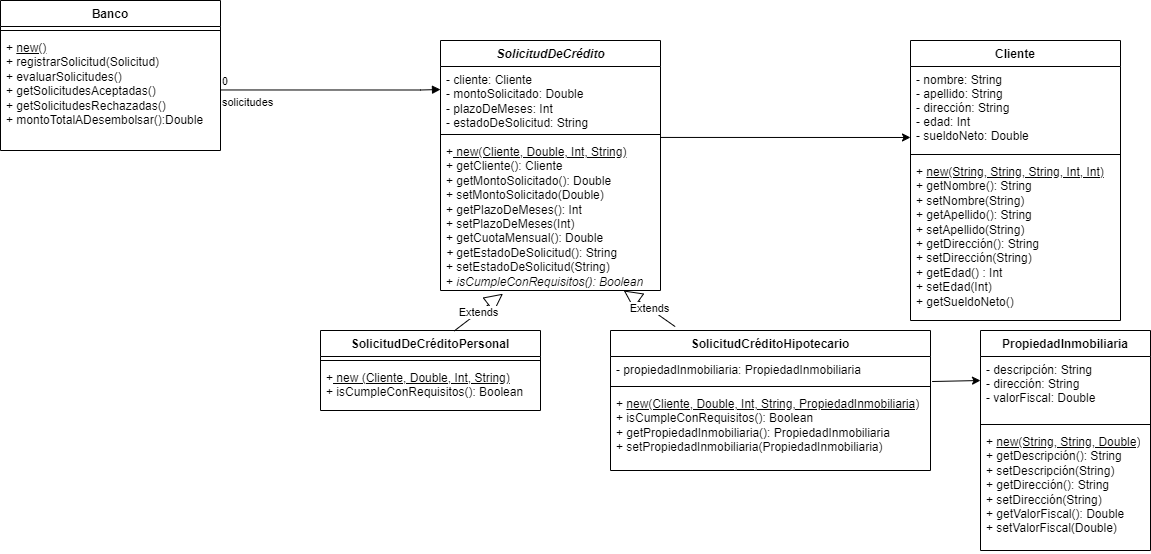

The diagram above was exported from draw.io. Its source (the exported page's mxGraphModel, read from the mxfile embedded in the PNG):
<mxGraphModel dx="868" dy="1643" grid="1" gridSize="10" guides="1" tooltips="1" connect="1" arrows="1" fold="1" page="1" pageScale="1" pageWidth="827" pageHeight="1169" math="0" shadow="0">
  <root>
    <mxCell id="0" />
    <mxCell id="1" parent="0" />
    <mxCell id="9qmovoDfB9supn2vZAeD-1" value="Banco" style="swimlane;fontStyle=1;align=center;verticalAlign=top;childLayout=stackLayout;horizontal=1;startSize=26;horizontalStack=0;resizeParent=1;resizeParentMax=0;resizeLast=0;collapsible=1;marginBottom=0;" parent="1" vertex="1">
      <mxGeometry x="20" y="-10" width="220" height="150" as="geometry" />
    </mxCell>
    <mxCell id="9qmovoDfB9supn2vZAeD-3" value="" style="line;strokeWidth=1;fillColor=none;align=left;verticalAlign=middle;spacingTop=-1;spacingLeft=3;spacingRight=3;rotatable=0;labelPosition=right;points=[];portConstraint=eastwest;strokeColor=inherit;" parent="9qmovoDfB9supn2vZAeD-1" vertex="1">
      <mxGeometry y="26" width="220" height="8" as="geometry" />
    </mxCell>
    <mxCell id="9qmovoDfB9supn2vZAeD-4" value="&lt;font style=&quot;vertical-align: inherit;&quot;&gt;&lt;font style=&quot;vertical-align: inherit;&quot;&gt;+ &lt;/font&gt;&lt;/font&gt;&lt;u&gt;&lt;font style=&quot;vertical-align: inherit;&quot;&gt;&lt;font style=&quot;vertical-align: inherit;&quot;&gt;new()&lt;/font&gt;&lt;/font&gt;&lt;/u&gt;&lt;br&gt;&lt;font style=&quot;vertical-align: inherit;&quot;&gt;&lt;font style=&quot;vertical-align: inherit;&quot;&gt;+ registrarSolicitud(Solicitud) &lt;/font&gt;&lt;/font&gt;&lt;br&gt;&lt;font style=&quot;vertical-align: inherit;&quot;&gt;&lt;font style=&quot;vertical-align: inherit;&quot;&gt;+ evaluarSolicitudes() &lt;/font&gt;&lt;/font&gt;&lt;br&gt;&lt;font style=&quot;vertical-align: inherit;&quot;&gt;&lt;font style=&quot;vertical-align: inherit;&quot;&gt;+ getSolicitudesAceptadas() &lt;/font&gt;&lt;/font&gt;&lt;br&gt;&lt;font style=&quot;vertical-align: inherit;&quot;&gt;&lt;font style=&quot;vertical-align: inherit;&quot;&gt;+ getSolicitudesRechazadas() &lt;/font&gt;&lt;/font&gt;&lt;br&gt;&lt;font style=&quot;vertical-align: inherit;&quot;&gt;&lt;font style=&quot;vertical-align: inherit;&quot;&gt;+ montoTotalADesembolsar():Double&lt;/font&gt;&lt;/font&gt;" style="text;strokeColor=none;fillColor=none;align=left;verticalAlign=top;spacingLeft=4;spacingRight=4;overflow=hidden;rotatable=0;points=[[0,0.5],[1,0.5]];portConstraint=eastwest;html=1;" parent="9qmovoDfB9supn2vZAeD-1" vertex="1">
      <mxGeometry y="34" width="220" height="116" as="geometry" />
    </mxCell>
    <mxCell id="9qmovoDfB9supn2vZAeD-5" value="Cliente" style="swimlane;fontStyle=1;align=center;verticalAlign=top;childLayout=stackLayout;horizontal=1;startSize=26;horizontalStack=0;resizeParent=1;resizeParentMax=0;resizeLast=0;collapsible=1;marginBottom=0;" parent="1" vertex="1">
      <mxGeometry x="930" y="30" width="210" height="280" as="geometry" />
    </mxCell>
    <mxCell id="9qmovoDfB9supn2vZAeD-6" value="- nombre: String &#10;- apellido: String &#10;- dirección: String &#10;- edad: Int &#10;- sueldoNeto: Double&#10;&#10;" style="text;strokeColor=none;fillColor=none;align=left;verticalAlign=top;spacingLeft=4;spacingRight=4;overflow=hidden;rotatable=0;points=[[0,0.5],[1,0.5]];portConstraint=eastwest;" parent="9qmovoDfB9supn2vZAeD-5" vertex="1">
      <mxGeometry y="26" width="210" height="84" as="geometry" />
    </mxCell>
    <mxCell id="9qmovoDfB9supn2vZAeD-7" value="" style="line;strokeWidth=1;fillColor=none;align=left;verticalAlign=middle;spacingTop=-1;spacingLeft=3;spacingRight=3;rotatable=0;labelPosition=right;points=[];portConstraint=eastwest;strokeColor=inherit;" parent="9qmovoDfB9supn2vZAeD-5" vertex="1">
      <mxGeometry y="110" width="210" height="8" as="geometry" />
    </mxCell>
    <mxCell id="9qmovoDfB9supn2vZAeD-8" value="&lt;font style=&quot;vertical-align: inherit;&quot;&gt;&lt;font style=&quot;vertical-align: inherit;&quot;&gt;+ &lt;/font&gt;&lt;/font&gt;&lt;u&gt;&lt;font style=&quot;vertical-align: inherit;&quot;&gt;&lt;font style=&quot;vertical-align: inherit;&quot;&gt;new(String, String, String, Int, Int)&lt;/font&gt;&lt;/font&gt;&lt;/u&gt;&lt;br&gt;&lt;font style=&quot;vertical-align: inherit;&quot;&gt;&lt;font style=&quot;vertical-align: inherit;&quot;&gt; + getNombre(): String &lt;/font&gt;&lt;/font&gt;&lt;br&gt;&lt;font style=&quot;vertical-align: inherit;&quot;&gt;&lt;font style=&quot;vertical-align: inherit;&quot;&gt;+ setNombre(String) &lt;/font&gt;&lt;/font&gt;&lt;br&gt;&lt;font style=&quot;vertical-align: inherit;&quot;&gt;&lt;font style=&quot;vertical-align: inherit;&quot;&gt;+ getApellido(): String &lt;/font&gt;&lt;/font&gt;&lt;br&gt;&lt;font style=&quot;vertical-align: inherit;&quot;&gt;&lt;font style=&quot;vertical-align: inherit;&quot;&gt;+ setApellido(String) &lt;/font&gt;&lt;/font&gt;&lt;br&gt;&lt;font style=&quot;vertical-align: inherit;&quot;&gt;&lt;font style=&quot;vertical-align: inherit;&quot;&gt;+ getDirección(): String &lt;/font&gt;&lt;/font&gt;&lt;br&gt;&lt;font style=&quot;vertical-align: inherit;&quot;&gt;&lt;font style=&quot;vertical-align: inherit;&quot;&gt;+ setDirección(String) &lt;/font&gt;&lt;/font&gt;&lt;br&gt;&lt;font style=&quot;vertical-align: inherit;&quot;&gt;&lt;font style=&quot;vertical-align: inherit;&quot;&gt;+ getEdad() : Int &lt;/font&gt;&lt;/font&gt;&lt;br&gt;&lt;font style=&quot;vertical-align: inherit;&quot;&gt;&lt;font style=&quot;vertical-align: inherit;&quot;&gt;+ setEdad(Int) &lt;/font&gt;&lt;/font&gt;&lt;br&gt;&lt;font style=&quot;vertical-align: inherit;&quot;&gt;&lt;font style=&quot;vertical-align: inherit;&quot;&gt;+ getSueldoNeto()&lt;br&gt;&lt;br&gt;&lt;/font&gt;&lt;/font&gt;" style="text;strokeColor=none;fillColor=none;align=left;verticalAlign=top;spacingLeft=4;spacingRight=4;overflow=hidden;rotatable=0;points=[[0,0.5],[1,0.5]];portConstraint=eastwest;html=1;" parent="9qmovoDfB9supn2vZAeD-5" vertex="1">
      <mxGeometry y="118" width="210" height="162" as="geometry" />
    </mxCell>
    <mxCell id="9qmovoDfB9supn2vZAeD-15" value="SolicitudDeCréditoPersonal" style="swimlane;fontStyle=1;align=center;verticalAlign=top;childLayout=stackLayout;horizontal=1;startSize=26;horizontalStack=0;resizeParent=1;resizeParentMax=0;resizeLast=0;collapsible=1;marginBottom=0;" parent="1" vertex="1">
      <mxGeometry x="340" y="320" width="220" height="80" as="geometry" />
    </mxCell>
    <mxCell id="9qmovoDfB9supn2vZAeD-17" value="" style="line;strokeWidth=1;fillColor=none;align=left;verticalAlign=middle;spacingTop=-1;spacingLeft=3;spacingRight=3;rotatable=0;labelPosition=right;points=[];portConstraint=eastwest;strokeColor=inherit;" parent="9qmovoDfB9supn2vZAeD-15" vertex="1">
      <mxGeometry y="26" width="220" height="8" as="geometry" />
    </mxCell>
    <mxCell id="9qmovoDfB9supn2vZAeD-18" value="+&lt;u&gt; new (Cliente, Double, Int, String)&lt;/u&gt;&lt;br&gt;+&amp;nbsp;isCumpleConRequisitos(): Boolean" style="text;strokeColor=none;fillColor=none;align=left;verticalAlign=top;spacingLeft=4;spacingRight=4;overflow=hidden;rotatable=0;points=[[0,0.5],[1,0.5]];portConstraint=eastwest;fontStyle=0;html=1;" parent="9qmovoDfB9supn2vZAeD-15" vertex="1">
      <mxGeometry y="34" width="220" height="46" as="geometry" />
    </mxCell>
    <mxCell id="9qmovoDfB9supn2vZAeD-19" value="SolicitudCréditoHipotecario" style="swimlane;fontStyle=1;align=center;verticalAlign=top;childLayout=stackLayout;horizontal=1;startSize=26;horizontalStack=0;resizeParent=1;resizeParentMax=0;resizeLast=0;collapsible=1;marginBottom=0;" parent="1" vertex="1">
      <mxGeometry x="630" y="320" width="320" height="140" as="geometry" />
    </mxCell>
    <mxCell id="9qmovoDfB9supn2vZAeD-20" value="- propiedadInmobiliaria:&amp;nbsp;&lt;span style=&quot;text-align: center;&quot;&gt;PropiedadInmobiliaria&lt;/span&gt;" style="text;strokeColor=none;fillColor=none;align=left;verticalAlign=top;spacingLeft=4;spacingRight=4;overflow=hidden;rotatable=0;points=[[0,0.5],[1,0.5]];portConstraint=eastwest;html=1;" parent="9qmovoDfB9supn2vZAeD-19" vertex="1">
      <mxGeometry y="26" width="320" height="26" as="geometry" />
    </mxCell>
    <mxCell id="9qmovoDfB9supn2vZAeD-21" value="" style="line;strokeWidth=1;fillColor=none;align=left;verticalAlign=middle;spacingTop=-1;spacingLeft=3;spacingRight=3;rotatable=0;labelPosition=right;points=[];portConstraint=eastwest;strokeColor=inherit;" parent="9qmovoDfB9supn2vZAeD-19" vertex="1">
      <mxGeometry y="52" width="320" height="8" as="geometry" />
    </mxCell>
    <mxCell id="9qmovoDfB9supn2vZAeD-22" value="+ &lt;u&gt;new(Cliente, Double, Int, String, PropiedadInmobiliaria)&lt;/u&gt;&lt;br&gt;+ isCumpleConRequisitos(): Boolean&lt;br&gt;+ getPropiedadInmobiliaria(): PropiedadInmobiliaria&lt;br&gt;+ setPropiedadInmobiliaria(PropiedadInmobiliaria)" style="text;strokeColor=none;fillColor=none;align=left;verticalAlign=top;spacingLeft=4;spacingRight=4;overflow=hidden;rotatable=0;points=[[0,0.5],[1,0.5]];portConstraint=eastwest;html=1;" parent="9qmovoDfB9supn2vZAeD-19" vertex="1">
      <mxGeometry y="60" width="320" height="80" as="geometry" />
    </mxCell>
    <mxCell id="9qmovoDfB9supn2vZAeD-23" value="&lt;font style=&quot;vertical-align: inherit;&quot;&gt;&lt;font style=&quot;vertical-align: inherit;&quot;&gt;solicitudes&lt;/font&gt;&lt;/font&gt;" style="endArrow=block;endFill=1;html=1;edgeStyle=orthogonalEdgeStyle;align=left;verticalAlign=top;rounded=0;" parent="1" edge="1">
      <mxGeometry x="-1" relative="1" as="geometry">
        <mxPoint x="240" y="79.47" as="sourcePoint" />
        <mxPoint x="460" y="79" as="targetPoint" />
        <Array as="points">
          <mxPoint x="440" y="79" />
          <mxPoint x="460" y="79" />
        </Array>
      </mxGeometry>
    </mxCell>
    <mxCell id="9qmovoDfB9supn2vZAeD-24" value="0" style="edgeLabel;resizable=0;html=1;align=left;verticalAlign=bottom;" parent="9qmovoDfB9supn2vZAeD-23" connectable="0" vertex="1">
      <mxGeometry x="-1" relative="1" as="geometry" />
    </mxCell>
    <mxCell id="9qmovoDfB9supn2vZAeD-26" value="&lt;span style=&quot;font-style: italic;&quot;&gt;SolicitudDeCrédito&lt;/span&gt;" style="swimlane;fontStyle=1;align=center;verticalAlign=top;childLayout=stackLayout;horizontal=1;startSize=26;horizontalStack=0;resizeParent=1;resizeParentMax=0;resizeLast=0;collapsible=1;marginBottom=0;html=1;" parent="1" vertex="1">
      <mxGeometry x="460" y="30" width="220" height="250" as="geometry" />
    </mxCell>
    <mxCell id="9qmovoDfB9supn2vZAeD-27" value="&lt;div&gt;- cliente: Cliente&amp;nbsp;&lt;/div&gt;&lt;div&gt;- montoSolicitado: Double&lt;/div&gt;&lt;div&gt;- plazoDeMeses: Int&lt;/div&gt;&lt;div&gt;- estadoDeSolicitud: String&lt;/div&gt;" style="text;strokeColor=none;fillColor=none;align=left;verticalAlign=top;spacingLeft=4;spacingRight=4;overflow=hidden;rotatable=0;points=[[0,0.5],[1,0.5]];portConstraint=eastwest;html=1;" parent="9qmovoDfB9supn2vZAeD-26" vertex="1">
      <mxGeometry y="26" width="220" height="64" as="geometry" />
    </mxCell>
    <mxCell id="9qmovoDfB9supn2vZAeD-28" value="" style="line;strokeWidth=1;fillColor=none;align=left;verticalAlign=middle;spacingTop=-1;spacingLeft=3;spacingRight=3;rotatable=0;labelPosition=right;points=[];portConstraint=eastwest;strokeColor=inherit;html=1;" parent="9qmovoDfB9supn2vZAeD-26" vertex="1">
      <mxGeometry y="90" width="220" height="8" as="geometry" />
    </mxCell>
    <mxCell id="9qmovoDfB9supn2vZAeD-29" value="&lt;div&gt;+&lt;u&gt; new(Cliente, Double, Int, String)&lt;/u&gt;&lt;/div&gt;&lt;div&gt;+ getCliente(): Cliente&lt;/div&gt;&lt;div&gt;+ getMontoSolicitado(): Double&lt;/div&gt;&lt;div&gt;+ setMontoSolicitado(Double)&lt;/div&gt;&lt;div&gt;+ getPlazoDeMeses(): Int&lt;/div&gt;&lt;div&gt;+ setPlazoDeMeses(Int)&lt;/div&gt;&lt;div&gt;+ getCuotaMensual(): Double&lt;/div&gt;&lt;div&gt;&lt;i&gt;+ &lt;/i&gt;getEstadoDeSolicitud(): String&lt;/div&gt;&lt;div&gt;+ setEstadoDeSolicitud(String)&lt;/div&gt;&lt;div&gt;+&lt;i&gt; isCumpleConRequisitos(): Boolean&lt;/i&gt;&lt;/div&gt;" style="text;strokeColor=none;fillColor=none;align=left;verticalAlign=top;spacingLeft=4;spacingRight=4;overflow=hidden;rotatable=0;points=[[0,0.5],[1,0.5]];portConstraint=eastwest;html=1;" parent="9qmovoDfB9supn2vZAeD-26" vertex="1">
      <mxGeometry y="98" width="220" height="152" as="geometry" />
    </mxCell>
    <mxCell id="9qmovoDfB9supn2vZAeD-30" value="Extends" style="endArrow=block;endSize=16;endFill=0;html=1;rounded=0;entryX=0.833;entryY=1;entryDx=0;entryDy=0;entryPerimeter=0;exitX=0.202;exitY=-0.028;exitDx=0;exitDy=0;exitPerimeter=0;" parent="1" source="9qmovoDfB9supn2vZAeD-19" target="9qmovoDfB9supn2vZAeD-29" edge="1">
      <mxGeometry width="160" relative="1" as="geometry">
        <mxPoint x="450" y="230" as="sourcePoint" />
        <mxPoint x="610" y="230" as="targetPoint" />
      </mxGeometry>
    </mxCell>
    <mxCell id="9qmovoDfB9supn2vZAeD-31" value="Extends" style="endArrow=block;endSize=16;endFill=0;html=1;rounded=0;entryX=0.284;entryY=1.021;entryDx=0;entryDy=0;entryPerimeter=0;exitX=0.608;exitY=0.005;exitDx=0;exitDy=0;exitPerimeter=0;" parent="1" source="9qmovoDfB9supn2vZAeD-15" target="9qmovoDfB9supn2vZAeD-29" edge="1">
      <mxGeometry width="160" relative="1" as="geometry">
        <mxPoint x="450" y="230" as="sourcePoint" />
        <mxPoint x="610" y="230" as="targetPoint" />
      </mxGeometry>
    </mxCell>
    <mxCell id="YMtgys9V4UbqKRQtCg1a-5" value="" style="endArrow=classic;html=1;rounded=0;exitX=1.005;exitY=0.962;exitDx=0;exitDy=0;exitPerimeter=0;" parent="1" source="9qmovoDfB9supn2vZAeD-20" edge="1">
      <mxGeometry width="50" height="50" relative="1" as="geometry">
        <mxPoint x="740" y="390" as="sourcePoint" />
        <mxPoint x="1000" y="370" as="targetPoint" />
      </mxGeometry>
    </mxCell>
    <mxCell id="jveZ7iSMmfOUfEcAZsBF-3" value="PropiedadInmobiliaria" style="swimlane;fontStyle=1;align=center;verticalAlign=top;childLayout=stackLayout;horizontal=1;startSize=26;horizontalStack=0;resizeParent=1;resizeParentMax=0;resizeLast=0;collapsible=1;marginBottom=0;" parent="1" vertex="1">
      <mxGeometry x="1000" y="320" width="170" height="220" as="geometry" />
    </mxCell>
    <mxCell id="jveZ7iSMmfOUfEcAZsBF-4" value="- descripción: String&#10;- dirección: String&#10;- valorFiscal: Double" style="text;strokeColor=none;fillColor=none;align=left;verticalAlign=top;spacingLeft=4;spacingRight=4;overflow=hidden;rotatable=0;points=[[0,0.5],[1,0.5]];portConstraint=eastwest;" parent="jveZ7iSMmfOUfEcAZsBF-3" vertex="1">
      <mxGeometry y="26" width="170" height="64" as="geometry" />
    </mxCell>
    <mxCell id="jveZ7iSMmfOUfEcAZsBF-5" value="" style="line;strokeWidth=1;fillColor=none;align=left;verticalAlign=middle;spacingTop=-1;spacingLeft=3;spacingRight=3;rotatable=0;labelPosition=right;points=[];portConstraint=eastwest;strokeColor=inherit;" parent="jveZ7iSMmfOUfEcAZsBF-3" vertex="1">
      <mxGeometry y="90" width="170" height="8" as="geometry" />
    </mxCell>
    <mxCell id="jveZ7iSMmfOUfEcAZsBF-6" value="+ &lt;u&gt;new(String, String, Double)&lt;/u&gt;&lt;br&gt;+ getDescripción(): String&lt;br&gt;+ setDescripción(String)&lt;br&gt;+ getDirección(): String&lt;br&gt;+ setDirección(String)&lt;br&gt;+ getValorFiscal(): Double&lt;br&gt;+ setValorFiscal(Double)" style="text;strokeColor=none;fillColor=none;align=left;verticalAlign=top;spacingLeft=4;spacingRight=4;overflow=hidden;rotatable=0;points=[[0,0.5],[1,0.5]];portConstraint=eastwest;html=1;" parent="jveZ7iSMmfOUfEcAZsBF-3" vertex="1">
      <mxGeometry y="98" width="170" height="122" as="geometry" />
    </mxCell>
    <mxCell id="i4MNPD9PvxcHrchcspmP-1" value="" style="endArrow=classic;html=1;rounded=0;entryX=0;entryY=0.845;entryDx=0;entryDy=0;entryPerimeter=0;exitX=1;exitY=-0.007;exitDx=0;exitDy=0;exitPerimeter=0;" parent="1" source="9qmovoDfB9supn2vZAeD-29" target="9qmovoDfB9supn2vZAeD-6" edge="1">
      <mxGeometry width="50" height="50" relative="1" as="geometry">
        <mxPoint x="750" y="250" as="sourcePoint" />
        <mxPoint x="800" y="200" as="targetPoint" />
      </mxGeometry>
    </mxCell>
  </root>
</mxGraphModel>